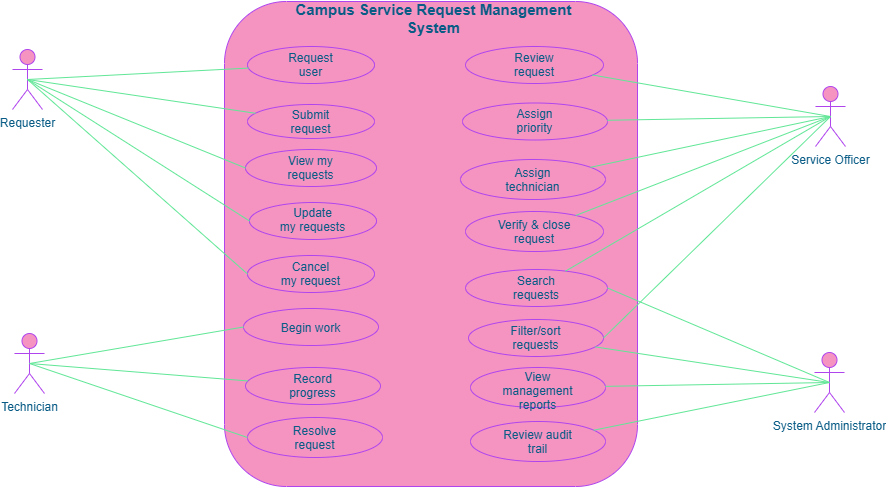

The diagram above was exported from draw.io. Its source (the exported page's mxGraphModel, read from the mxfile embedded in the PNG):
<mxGraphModel dx="1260" dy="517" grid="0" gridSize="10" guides="1" tooltips="1" connect="1" arrows="1" fold="1" page="0" pageScale="1" pageWidth="850" pageHeight="1100" math="0" shadow="0">
  <root>
    <mxCell id="0" />
    <mxCell id="1" parent="0" />
    <mxCell id="Xftc4b0zv_QuaJJrYkfu-1" parent="1" style="shape=umlActor;html=1;verticalLabelPosition=bottom;verticalAlign=top;align=center;labelBackgroundColor=none;fillColor=#F694C1;strokeColor=#AF45ED;fontColor=#095C86;rounded=1;" value="Service Officer" vertex="1">
      <mxGeometry height="60" width="30" x="794" y="102" as="geometry" />
    </mxCell>
    <mxCell id="Xftc4b0zv_QuaJJrYkfu-2" parent="1" style="shape=umlActor;html=1;verticalLabelPosition=bottom;verticalAlign=top;align=center;labelBackgroundColor=none;fillColor=#F694C1;strokeColor=#AF45ED;fontColor=#095C86;rounded=1;" value="Requester" vertex="1">
      <mxGeometry height="60" width="30" x="-9" y="65" as="geometry" />
    </mxCell>
    <mxCell id="Xftc4b0zv_QuaJJrYkfu-5" parent="1" style="shape=umlActor;html=1;verticalLabelPosition=bottom;verticalAlign=top;align=center;labelBackgroundColor=none;fillColor=#F694C1;strokeColor=#AF45ED;fontColor=#095C86;rounded=1;" value="Technician" vertex="1">
      <mxGeometry height="60" width="30" x="-7" y="349" as="geometry" />
    </mxCell>
    <mxCell id="Xftc4b0zv_QuaJJrYkfu-6" parent="1" style="shape=umlActor;html=1;verticalLabelPosition=bottom;verticalAlign=top;align=center;labelBackgroundColor=none;fillColor=#F694C1;strokeColor=#AF45ED;fontColor=#095C86;rounded=1;" value="System Administrator" vertex="1">
      <mxGeometry height="60" width="30" x="793" y="368" as="geometry" />
    </mxCell>
    <mxCell id="Xftc4b0zv_QuaJJrYkfu-7" parent="1" style="rounded=1;whiteSpace=wrap;html=1;labelBackgroundColor=none;fillColor=#F694C1;strokeColor=#AF45ED;fontColor=#095C86;" value="" vertex="1">
      <mxGeometry height="485" width="413" x="203" y="17" as="geometry" />
    </mxCell>
    <mxCell id="Xftc4b0zv_QuaJJrYkfu-8" parent="1" style="text;html=1;whiteSpace=wrap;strokeColor=none;fillColor=none;align=center;verticalAlign=middle;rounded=1;labelBackgroundColor=none;fontColor=#095C86;" value="&lt;font style=&quot;font-size: 15px;&quot;&gt;&lt;b&gt;Campus Service Request Management System&lt;/b&gt;&lt;/font&gt;" vertex="1">
      <mxGeometry height="30" width="321" x="252" y="19" as="geometry" />
    </mxCell>
    <mxCell id="Xftc4b0zv_QuaJJrYkfu-9" parent="1" style="ellipse;whiteSpace=wrap;html=1;shapeInside=1;labelBackgroundColor=none;fillColor=#F694C1;strokeColor=#AF45ED;fontColor=#095C86;rounded=1;" value="Request user" vertex="1">
      <mxGeometry height="37" width="127" x="226" y="62" as="geometry" />
    </mxCell>
    <mxCell id="Xftc4b0zv_QuaJJrYkfu-10" parent="1" style="ellipse;whiteSpace=wrap;html=1;shapeInside=1;labelBackgroundColor=none;fillColor=#F694C1;strokeColor=#AF45ED;fontColor=#095C86;rounded=1;" value="Submit request" vertex="1">
      <mxGeometry height="34" width="127" x="226" y="120" as="geometry" />
    </mxCell>
    <mxCell id="Xftc4b0zv_QuaJJrYkfu-11" parent="1" style="ellipse;whiteSpace=wrap;html=1;shapeInside=1;labelBackgroundColor=none;fillColor=#F694C1;strokeColor=#AF45ED;fontColor=#095C86;rounded=1;" value="View my requests" vertex="1">
      <mxGeometry height="37" width="131" x="224" y="165" as="geometry" />
    </mxCell>
    <mxCell id="Xftc4b0zv_QuaJJrYkfu-12" parent="1" style="ellipse;whiteSpace=wrap;html=1;shapeInside=1;labelBackgroundColor=none;fillColor=#F694C1;strokeColor=#AF45ED;fontColor=#095C86;rounded=1;" value="Update my requests" vertex="1">
      <mxGeometry height="37" width="127" x="228" y="218" as="geometry" />
    </mxCell>
    <mxCell id="Xftc4b0zv_QuaJJrYkfu-13" parent="1" style="ellipse;whiteSpace=wrap;html=1;shapeInside=1;labelBackgroundColor=none;fillColor=#F694C1;strokeColor=#AF45ED;fontColor=#095C86;rounded=1;" value="Cancel my request" vertex="1">
      <mxGeometry height="37" width="127" x="226" y="271" as="geometry" />
    </mxCell>
    <mxCell id="Xftc4b0zv_QuaJJrYkfu-14" parent="1" style="ellipse;whiteSpace=wrap;html=1;shapeInside=1;labelBackgroundColor=none;fillColor=#F694C1;strokeColor=#AF45ED;fontColor=#095C86;rounded=1;" value="Begin work" vertex="1">
      <mxGeometry height="37" width="135" x="222" y="324" as="geometry" />
    </mxCell>
    <mxCell id="Xftc4b0zv_QuaJJrYkfu-15" parent="1" style="ellipse;whiteSpace=wrap;html=1;shapeInside=1;labelBackgroundColor=none;fillColor=#F694C1;strokeColor=#AF45ED;fontColor=#095C86;rounded=1;" value="Record progress" vertex="1">
      <mxGeometry height="37" width="135" x="224" y="383" as="geometry" />
    </mxCell>
    <mxCell id="Xftc4b0zv_QuaJJrYkfu-16" parent="1" style="ellipse;whiteSpace=wrap;html=1;shapeInside=1;labelBackgroundColor=none;fillColor=#F694C1;strokeColor=#AF45ED;fontColor=#095C86;rounded=1;" value="Resolve request" vertex="1">
      <mxGeometry height="40" width="135" x="226" y="433" as="geometry" />
    </mxCell>
    <mxCell id="Xftc4b0zv_QuaJJrYkfu-17" parent="1" style="ellipse;whiteSpace=wrap;html=1;shapeInside=1;labelBackgroundColor=none;fillColor=#F694C1;strokeColor=#AF45ED;fontColor=#095C86;rounded=1;" value="Review request" vertex="1">
      <mxGeometry height="37" width="138" x="444" y="62" as="geometry" />
    </mxCell>
    <mxCell id="Xftc4b0zv_QuaJJrYkfu-18" parent="1" style="ellipse;whiteSpace=wrap;html=1;shapeInside=1;labelBackgroundColor=none;fillColor=#F694C1;strokeColor=#AF45ED;fontColor=#095C86;rounded=1;" value="Assign priority" vertex="1">
      <mxGeometry height="37" width="145" x="441" y="118.5" as="geometry" />
    </mxCell>
    <mxCell id="Xftc4b0zv_QuaJJrYkfu-19" parent="1" style="ellipse;whiteSpace=wrap;html=1;shapeInside=1;labelBackgroundColor=none;fillColor=#F694C1;strokeColor=#AF45ED;fontColor=#095C86;rounded=1;" value="Assign technician" vertex="1">
      <mxGeometry height="40" width="145" x="439" y="175" as="geometry" />
    </mxCell>
    <mxCell id="Xftc4b0zv_QuaJJrYkfu-20" parent="1" style="ellipse;whiteSpace=wrap;html=1;shapeInside=1;labelBackgroundColor=none;fillColor=#F694C1;strokeColor=#AF45ED;fontColor=#095C86;rounded=1;" value="Verify &amp;amp; close request" vertex="1">
      <mxGeometry height="40" width="138" x="444" y="227" as="geometry" />
    </mxCell>
    <mxCell id="Xftc4b0zv_QuaJJrYkfu-21" parent="1" style="ellipse;whiteSpace=wrap;html=1;shapeInside=1;labelBackgroundColor=none;fillColor=#F694C1;strokeColor=#AF45ED;fontColor=#095C86;rounded=1;" value="Review audit trail" vertex="1">
      <mxGeometry height="40" width="135" x="449" y="437" as="geometry" />
    </mxCell>
    <mxCell id="Xftc4b0zv_QuaJJrYkfu-22" parent="1" style="ellipse;whiteSpace=wrap;html=1;shapeInside=1;labelBackgroundColor=none;fillColor=#F694C1;strokeColor=#AF45ED;fontColor=#095C86;rounded=1;" value="View management reports" vertex="1">
      <mxGeometry height="40" width="135" x="449" y="383" as="geometry" />
    </mxCell>
    <mxCell id="Xftc4b0zv_QuaJJrYkfu-23" parent="1" style="ellipse;whiteSpace=wrap;html=1;shapeInside=1;labelBackgroundColor=none;fillColor=#F694C1;strokeColor=#AF45ED;fontColor=#095C86;rounded=1;" value="Filter/sort requests" vertex="1">
      <mxGeometry height="37" width="135" x="447" y="335" as="geometry" />
    </mxCell>
    <mxCell id="Xftc4b0zv_QuaJJrYkfu-24" parent="1" style="ellipse;whiteSpace=wrap;html=1;shapeInside=1;labelBackgroundColor=none;fillColor=#F694C1;strokeColor=#AF45ED;fontColor=#095C86;rounded=1;" value="Search requests" vertex="1">
      <mxGeometry height="37" width="142" x="444" y="285" as="geometry" />
    </mxCell>
    <mxCell id="Xftc4b0zv_QuaJJrYkfu-26" edge="1" parent="1" source="Xftc4b0zv_QuaJJrYkfu-14" style="edgeStyle=none;curved=1;rounded=1;orthogonalLoop=1;jettySize=auto;html=1;entryX=0.5;entryY=0.5;entryDx=0;entryDy=0;entryPerimeter=0;fontSize=12;startSize=8;endSize=8;endArrow=none;endFill=0;exitX=0;exitY=0.5;exitDx=0;exitDy=0;labelBackgroundColor=none;strokeColor=#60E696;fontColor=default;" target="Xftc4b0zv_QuaJJrYkfu-5">
      <mxGeometry relative="1" as="geometry" />
    </mxCell>
    <mxCell id="Xftc4b0zv_QuaJJrYkfu-27" edge="1" parent="1" source="Xftc4b0zv_QuaJJrYkfu-15" style="edgeStyle=none;curved=1;rounded=1;orthogonalLoop=1;jettySize=auto;html=1;entryX=0.5;entryY=0.5;entryDx=0;entryDy=0;entryPerimeter=0;fontSize=12;startSize=8;endSize=8;endArrow=none;endFill=0;labelBackgroundColor=none;strokeColor=#60E696;fontColor=default;" target="Xftc4b0zv_QuaJJrYkfu-5">
      <mxGeometry relative="1" as="geometry" />
    </mxCell>
    <mxCell id="Xftc4b0zv_QuaJJrYkfu-28" edge="1" parent="1" source="Xftc4b0zv_QuaJJrYkfu-16" style="edgeStyle=none;curved=1;rounded=1;orthogonalLoop=1;jettySize=auto;html=1;entryX=0.5;entryY=0.5;entryDx=0;entryDy=0;entryPerimeter=0;fontSize=12;startSize=8;endSize=8;endArrow=none;endFill=0;exitX=0;exitY=0.5;exitDx=0;exitDy=0;labelBackgroundColor=none;strokeColor=#60E696;fontColor=default;" target="Xftc4b0zv_QuaJJrYkfu-5">
      <mxGeometry relative="1" as="geometry" />
    </mxCell>
    <mxCell id="Xftc4b0zv_QuaJJrYkfu-29" edge="1" parent="1" source="Xftc4b0zv_QuaJJrYkfu-13" style="edgeStyle=none;curved=1;rounded=1;orthogonalLoop=1;jettySize=auto;html=1;entryX=0.5;entryY=0.5;entryDx=0;entryDy=0;entryPerimeter=0;fontSize=12;startSize=8;endSize=8;endArrow=none;endFill=0;exitX=0;exitY=0.5;exitDx=0;exitDy=0;labelBackgroundColor=none;strokeColor=#60E696;fontColor=default;" target="Xftc4b0zv_QuaJJrYkfu-2">
      <mxGeometry relative="1" as="geometry" />
    </mxCell>
    <mxCell id="Xftc4b0zv_QuaJJrYkfu-30" edge="1" parent="1" source="Xftc4b0zv_QuaJJrYkfu-12" style="edgeStyle=none;curved=1;rounded=1;orthogonalLoop=1;jettySize=auto;html=1;entryX=0.5;entryY=0.5;entryDx=0;entryDy=0;entryPerimeter=0;fontSize=12;startSize=8;endSize=8;endArrow=none;endFill=0;exitX=0;exitY=0.5;exitDx=0;exitDy=0;labelBackgroundColor=none;strokeColor=#60E696;fontColor=default;" target="Xftc4b0zv_QuaJJrYkfu-2">
      <mxGeometry relative="1" as="geometry" />
    </mxCell>
    <mxCell id="Xftc4b0zv_QuaJJrYkfu-31" edge="1" parent="1" source="Xftc4b0zv_QuaJJrYkfu-11" style="edgeStyle=none;curved=1;rounded=1;orthogonalLoop=1;jettySize=auto;html=1;entryX=0.5;entryY=0.5;entryDx=0;entryDy=0;entryPerimeter=0;fontSize=12;startSize=8;endSize=8;endArrow=none;endFill=0;exitX=0;exitY=0.5;exitDx=0;exitDy=0;labelBackgroundColor=none;strokeColor=#60E696;fontColor=default;" target="Xftc4b0zv_QuaJJrYkfu-2">
      <mxGeometry relative="1" as="geometry" />
    </mxCell>
    <mxCell id="Xftc4b0zv_QuaJJrYkfu-32" edge="1" parent="1" source="Xftc4b0zv_QuaJJrYkfu-10" style="edgeStyle=none;curved=1;rounded=1;orthogonalLoop=1;jettySize=auto;html=1;entryX=0.5;entryY=0.5;entryDx=0;entryDy=0;entryPerimeter=0;fontSize=12;startSize=8;endSize=8;endArrow=none;endFill=0;labelBackgroundColor=none;strokeColor=#60E696;fontColor=default;" target="Xftc4b0zv_QuaJJrYkfu-2">
      <mxGeometry relative="1" as="geometry" />
    </mxCell>
    <mxCell id="Xftc4b0zv_QuaJJrYkfu-33" edge="1" parent="1" source="Xftc4b0zv_QuaJJrYkfu-9" style="edgeStyle=none;curved=1;rounded=1;orthogonalLoop=1;jettySize=auto;html=1;entryX=0.5;entryY=0.5;entryDx=0;entryDy=0;entryPerimeter=0;fontSize=12;startSize=8;endSize=8;endArrow=none;endFill=0;labelBackgroundColor=none;strokeColor=#60E696;fontColor=default;" target="Xftc4b0zv_QuaJJrYkfu-2">
      <mxGeometry relative="1" as="geometry" />
    </mxCell>
    <mxCell id="Xftc4b0zv_QuaJJrYkfu-34" edge="1" parent="1" source="Xftc4b0zv_QuaJJrYkfu-21" style="edgeStyle=none;curved=1;rounded=1;orthogonalLoop=1;jettySize=auto;html=1;entryX=0.5;entryY=0.5;entryDx=0;entryDy=0;entryPerimeter=0;fontSize=12;startSize=8;endSize=8;endArrow=none;endFill=0;labelBackgroundColor=none;strokeColor=#60E696;fontColor=default;" target="Xftc4b0zv_QuaJJrYkfu-6">
      <mxGeometry relative="1" as="geometry" />
    </mxCell>
    <mxCell id="Xftc4b0zv_QuaJJrYkfu-35" edge="1" parent="1" source="Xftc4b0zv_QuaJJrYkfu-22" style="edgeStyle=none;curved=1;rounded=1;orthogonalLoop=1;jettySize=auto;html=1;entryX=0.5;entryY=0.5;entryDx=0;entryDy=0;entryPerimeter=0;fontSize=12;startSize=8;endSize=8;endArrow=none;endFill=0;labelBackgroundColor=none;strokeColor=#60E696;fontColor=default;" target="Xftc4b0zv_QuaJJrYkfu-6">
      <mxGeometry relative="1" as="geometry" />
    </mxCell>
    <mxCell id="Xftc4b0zv_QuaJJrYkfu-36" edge="1" parent="1" source="Xftc4b0zv_QuaJJrYkfu-23" style="edgeStyle=none;curved=1;rounded=1;orthogonalLoop=1;jettySize=auto;html=1;entryX=0.5;entryY=0.5;entryDx=0;entryDy=0;entryPerimeter=0;fontSize=12;startSize=8;endSize=8;endArrow=none;endFill=0;labelBackgroundColor=none;strokeColor=#60E696;fontColor=default;" target="Xftc4b0zv_QuaJJrYkfu-6">
      <mxGeometry relative="1" as="geometry" />
    </mxCell>
    <mxCell id="Xftc4b0zv_QuaJJrYkfu-37" edge="1" parent="1" source="Xftc4b0zv_QuaJJrYkfu-24" style="edgeStyle=none;curved=1;rounded=1;orthogonalLoop=1;jettySize=auto;html=1;entryX=0.5;entryY=0.5;entryDx=0;entryDy=0;entryPerimeter=0;fontSize=12;startSize=8;endSize=8;endArrow=none;endFill=0;exitX=1;exitY=0.5;exitDx=0;exitDy=0;labelBackgroundColor=none;strokeColor=#60E696;fontColor=default;" target="Xftc4b0zv_QuaJJrYkfu-6">
      <mxGeometry relative="1" as="geometry" />
    </mxCell>
    <mxCell id="Xftc4b0zv_QuaJJrYkfu-38" edge="1" parent="1" source="Xftc4b0zv_QuaJJrYkfu-17" style="edgeStyle=none;curved=1;rounded=1;orthogonalLoop=1;jettySize=auto;html=1;entryX=0.5;entryY=0.5;entryDx=0;entryDy=0;entryPerimeter=0;fontSize=12;startSize=8;endSize=8;endArrow=none;endFill=0;labelBackgroundColor=none;strokeColor=#60E696;fontColor=default;" target="Xftc4b0zv_QuaJJrYkfu-1">
      <mxGeometry relative="1" as="geometry" />
    </mxCell>
    <mxCell id="Xftc4b0zv_QuaJJrYkfu-39" edge="1" parent="1" source="Xftc4b0zv_QuaJJrYkfu-18" style="edgeStyle=none;curved=1;rounded=1;orthogonalLoop=1;jettySize=auto;html=1;entryX=0.5;entryY=0.5;entryDx=0;entryDy=0;entryPerimeter=0;fontSize=12;startSize=8;endSize=8;endArrow=none;endFill=0;labelBackgroundColor=none;strokeColor=#60E696;fontColor=default;" target="Xftc4b0zv_QuaJJrYkfu-1">
      <mxGeometry relative="1" as="geometry" />
    </mxCell>
    <mxCell id="Xftc4b0zv_QuaJJrYkfu-40" edge="1" parent="1" source="Xftc4b0zv_QuaJJrYkfu-19" style="edgeStyle=none;curved=1;rounded=1;orthogonalLoop=1;jettySize=auto;html=1;entryX=0.5;entryY=0.5;entryDx=0;entryDy=0;entryPerimeter=0;fontSize=12;startSize=8;endSize=8;endArrow=none;endFill=0;labelBackgroundColor=none;strokeColor=#60E696;fontColor=default;" target="Xftc4b0zv_QuaJJrYkfu-1">
      <mxGeometry relative="1" as="geometry" />
    </mxCell>
    <mxCell id="Xftc4b0zv_QuaJJrYkfu-41" edge="1" parent="1" source="Xftc4b0zv_QuaJJrYkfu-20" style="edgeStyle=none;curved=1;rounded=1;orthogonalLoop=1;jettySize=auto;html=1;entryX=0.5;entryY=0.5;entryDx=0;entryDy=0;entryPerimeter=0;fontSize=12;startSize=8;endSize=8;endArrow=none;endFill=0;labelBackgroundColor=none;strokeColor=#60E696;fontColor=default;" target="Xftc4b0zv_QuaJJrYkfu-1">
      <mxGeometry relative="1" as="geometry" />
    </mxCell>
    <mxCell id="Xftc4b0zv_QuaJJrYkfu-42" edge="1" parent="1" source="Xftc4b0zv_QuaJJrYkfu-24" style="edgeStyle=none;curved=1;rounded=1;orthogonalLoop=1;jettySize=auto;html=1;entryX=0.5;entryY=0.5;entryDx=0;entryDy=0;entryPerimeter=0;fontSize=12;startSize=8;endSize=8;endArrow=none;endFill=0;labelBackgroundColor=none;strokeColor=#60E696;fontColor=default;" target="Xftc4b0zv_QuaJJrYkfu-1">
      <mxGeometry relative="1" as="geometry" />
    </mxCell>
    <mxCell id="Xftc4b0zv_QuaJJrYkfu-43" edge="1" parent="1" source="Xftc4b0zv_QuaJJrYkfu-23" style="edgeStyle=none;curved=1;rounded=1;orthogonalLoop=1;jettySize=auto;html=1;entryX=0.5;entryY=0.5;entryDx=0;entryDy=0;entryPerimeter=0;fontSize=12;startSize=8;endSize=8;endArrow=none;endFill=0;exitX=1;exitY=0.5;exitDx=0;exitDy=0;labelBackgroundColor=none;strokeColor=#60E696;fontColor=default;" target="Xftc4b0zv_QuaJJrYkfu-1">
      <mxGeometry relative="1" as="geometry" />
    </mxCell>
  </root>
</mxGraphModel>